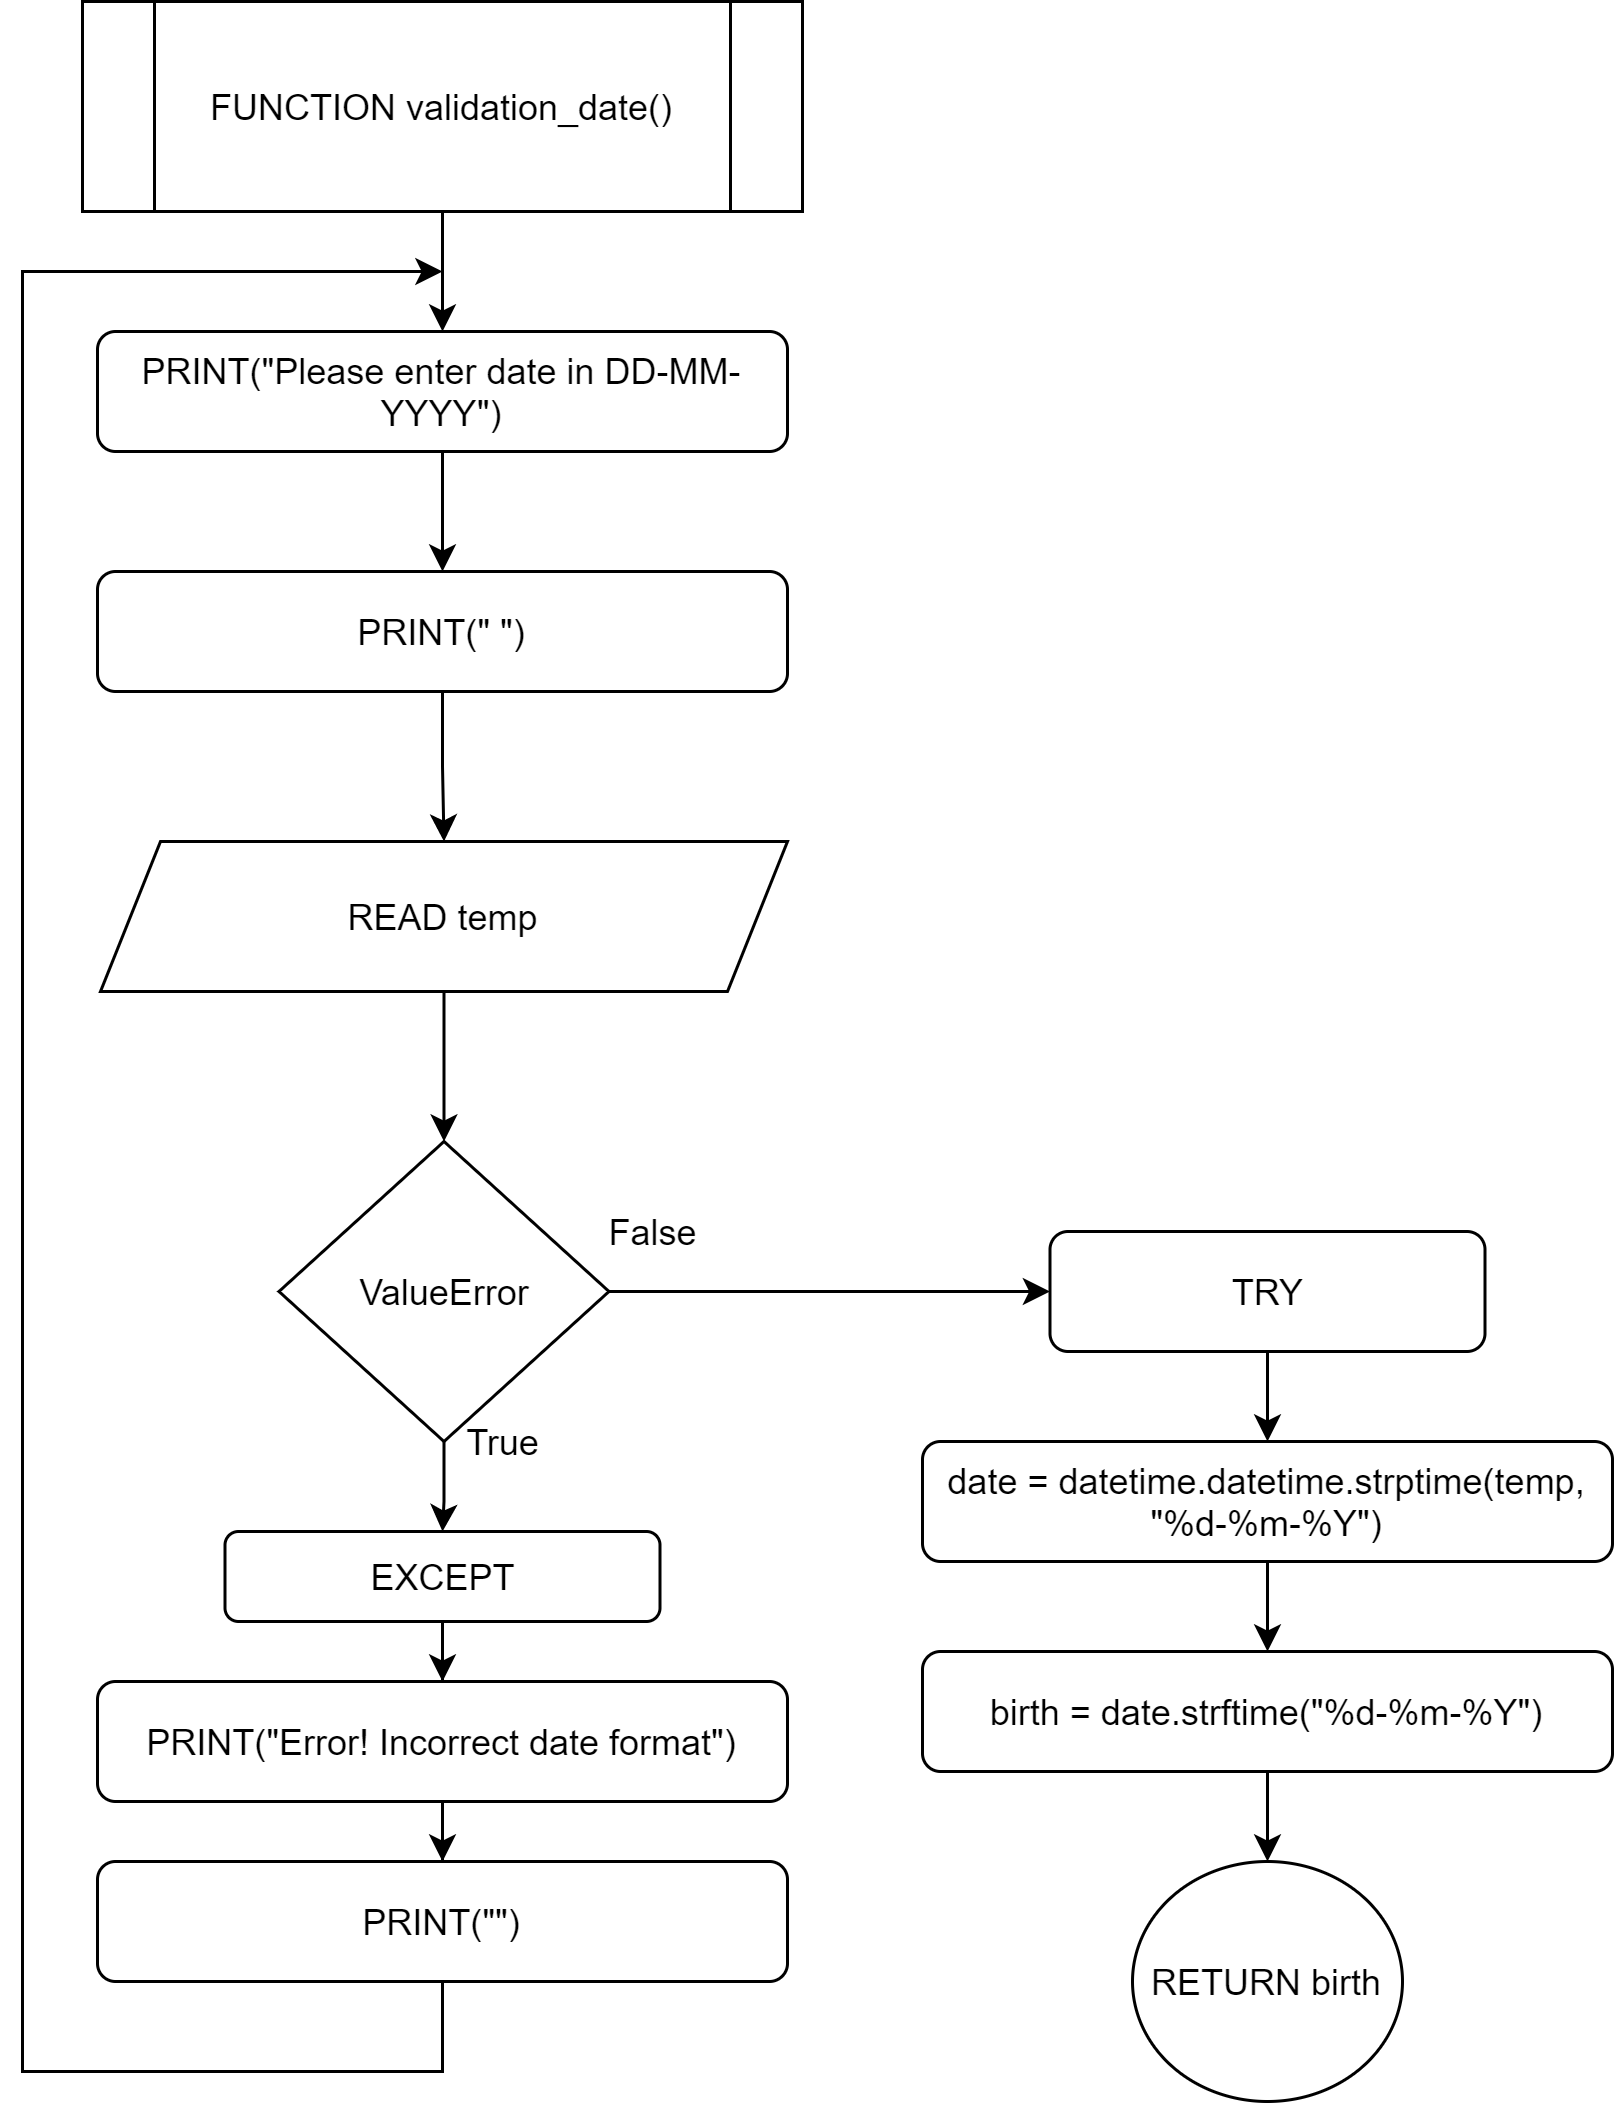

The diagram above was exported from draw.io. Its source (the exported page's mxGraphModel, read from the mxfile embedded in the PNG):
<mxGraphModel dx="1718" dy="635" grid="1" gridSize="10" guides="1" tooltips="1" connect="1" arrows="1" fold="1" page="1" pageScale="1" pageWidth="3300" pageHeight="4681" math="0" shadow="0">
  <root>
    <mxCell id="0" />
    <mxCell id="1" parent="0" />
    <mxCell id="iArg3-ExP3uGV6L39UkW-3" value="" style="edgeStyle=orthogonalEdgeStyle;rounded=0;orthogonalLoop=1;jettySize=auto;html=1;" parent="1" source="iArg3-ExP3uGV6L39UkW-1" target="iArg3-ExP3uGV6L39UkW-2" edge="1">
      <mxGeometry relative="1" as="geometry" />
    </mxCell>
    <mxCell id="iArg3-ExP3uGV6L39UkW-1" value="FUNCTION validation_date()" style="shape=process;whiteSpace=wrap;html=1;backgroundOutline=1;" parent="1" vertex="1">
      <mxGeometry x="360" y="160" width="240" height="70" as="geometry" />
    </mxCell>
    <mxCell id="iArg3-ExP3uGV6L39UkW-5" value="" style="edgeStyle=orthogonalEdgeStyle;rounded=0;orthogonalLoop=1;jettySize=auto;html=1;" parent="1" source="iArg3-ExP3uGV6L39UkW-2" target="iArg3-ExP3uGV6L39UkW-4" edge="1">
      <mxGeometry relative="1" as="geometry" />
    </mxCell>
    <mxCell id="iArg3-ExP3uGV6L39UkW-2" value="PRINT(&quot;Please enter date in DD-MM-YYYY&quot;)" style="rounded=1;whiteSpace=wrap;html=1;" parent="1" vertex="1">
      <mxGeometry x="365" y="270" width="230" height="40" as="geometry" />
    </mxCell>
    <mxCell id="iArg3-ExP3uGV6L39UkW-7" value="" style="edgeStyle=orthogonalEdgeStyle;rounded=0;orthogonalLoop=1;jettySize=auto;html=1;" parent="1" source="iArg3-ExP3uGV6L39UkW-4" target="iArg3-ExP3uGV6L39UkW-6" edge="1">
      <mxGeometry relative="1" as="geometry" />
    </mxCell>
    <mxCell id="iArg3-ExP3uGV6L39UkW-4" value="PRINT(&quot; &quot;)" style="rounded=1;whiteSpace=wrap;html=1;" parent="1" vertex="1">
      <mxGeometry x="365" y="350" width="230" height="40" as="geometry" />
    </mxCell>
    <mxCell id="dqRvOROAjTJRYlpGqDjA-2" style="edgeStyle=orthogonalEdgeStyle;rounded=0;orthogonalLoop=1;jettySize=auto;html=1;entryX=0.5;entryY=0;entryDx=0;entryDy=0;" parent="1" source="iArg3-ExP3uGV6L39UkW-6" target="iArg3-ExP3uGV6L39UkW-12" edge="1">
      <mxGeometry relative="1" as="geometry" />
    </mxCell>
    <mxCell id="iArg3-ExP3uGV6L39UkW-6" value="READ temp" style="shape=parallelogram;perimeter=parallelogramPerimeter;whiteSpace=wrap;html=1;fixedSize=1;" parent="1" vertex="1">
      <mxGeometry x="366" y="440" width="229" height="50" as="geometry" />
    </mxCell>
    <mxCell id="PQVYGR66hwDnVwYNZyKg-2" style="edgeStyle=orthogonalEdgeStyle;rounded=0;orthogonalLoop=1;jettySize=auto;html=1;entryX=0;entryY=0.5;entryDx=0;entryDy=0;" edge="1" parent="1" source="iArg3-ExP3uGV6L39UkW-12" target="PQVYGR66hwDnVwYNZyKg-1">
      <mxGeometry relative="1" as="geometry" />
    </mxCell>
    <mxCell id="PQVYGR66hwDnVwYNZyKg-5" value="" style="edgeStyle=orthogonalEdgeStyle;rounded=0;orthogonalLoop=1;jettySize=auto;html=1;" edge="1" parent="1" source="iArg3-ExP3uGV6L39UkW-12" target="PQVYGR66hwDnVwYNZyKg-4">
      <mxGeometry relative="1" as="geometry" />
    </mxCell>
    <mxCell id="iArg3-ExP3uGV6L39UkW-12" value="ValueError" style="rhombus;whiteSpace=wrap;html=1;" parent="1" vertex="1">
      <mxGeometry x="425.5" y="540" width="110" height="100" as="geometry" />
    </mxCell>
    <mxCell id="iArg3-ExP3uGV6L39UkW-17" value="" style="edgeStyle=orthogonalEdgeStyle;rounded=0;orthogonalLoop=1;jettySize=auto;html=1;" parent="1" source="iArg3-ExP3uGV6L39UkW-14" target="iArg3-ExP3uGV6L39UkW-16" edge="1">
      <mxGeometry relative="1" as="geometry" />
    </mxCell>
    <mxCell id="iArg3-ExP3uGV6L39UkW-14" value="PRINT(&quot;Error! Incorrect date format&quot;)" style="rounded=1;whiteSpace=wrap;html=1;" parent="1" vertex="1">
      <mxGeometry x="365" y="720" width="230" height="40" as="geometry" />
    </mxCell>
    <mxCell id="iArg3-ExP3uGV6L39UkW-19" style="edgeStyle=orthogonalEdgeStyle;rounded=0;orthogonalLoop=1;jettySize=auto;html=1;" parent="1" source="iArg3-ExP3uGV6L39UkW-16" edge="1">
      <mxGeometry relative="1" as="geometry">
        <mxPoint x="480" y="250" as="targetPoint" />
        <Array as="points">
          <mxPoint x="480" y="850" />
          <mxPoint x="340" y="850" />
          <mxPoint x="340" y="250" />
        </Array>
      </mxGeometry>
    </mxCell>
    <mxCell id="iArg3-ExP3uGV6L39UkW-16" value="PRINT(&quot;&quot;)" style="rounded=1;whiteSpace=wrap;html=1;" parent="1" vertex="1">
      <mxGeometry x="365" y="780" width="230" height="40" as="geometry" />
    </mxCell>
    <mxCell id="iArg3-ExP3uGV6L39UkW-18" value="True" style="text;html=1;align=center;verticalAlign=middle;resizable=0;points=[];autosize=1;strokeColor=none;" parent="1" vertex="1">
      <mxGeometry x="480" y="630" width="40" height="20" as="geometry" />
    </mxCell>
    <mxCell id="iArg3-ExP3uGV6L39UkW-22" value="RETURN birth" style="ellipse;whiteSpace=wrap;html=1;" parent="1" vertex="1">
      <mxGeometry x="710" y="780" width="90" height="80" as="geometry" />
    </mxCell>
    <mxCell id="dqRvOROAjTJRYlpGqDjA-6" style="edgeStyle=orthogonalEdgeStyle;rounded=0;orthogonalLoop=1;jettySize=auto;html=1;entryX=0.5;entryY=0;entryDx=0;entryDy=0;" parent="1" source="dqRvOROAjTJRYlpGqDjA-3" target="dqRvOROAjTJRYlpGqDjA-4" edge="1">
      <mxGeometry relative="1" as="geometry" />
    </mxCell>
    <mxCell id="dqRvOROAjTJRYlpGqDjA-3" value="date = datetime.datetime.strptime(temp, &quot;%d-%m-%Y&quot;)" style="rounded=1;whiteSpace=wrap;html=1;" parent="1" vertex="1">
      <mxGeometry x="640" y="640" width="230" height="40" as="geometry" />
    </mxCell>
    <mxCell id="dqRvOROAjTJRYlpGqDjA-7" style="edgeStyle=orthogonalEdgeStyle;rounded=0;orthogonalLoop=1;jettySize=auto;html=1;" parent="1" source="dqRvOROAjTJRYlpGqDjA-4" target="iArg3-ExP3uGV6L39UkW-22" edge="1">
      <mxGeometry relative="1" as="geometry" />
    </mxCell>
    <mxCell id="dqRvOROAjTJRYlpGqDjA-4" value="birth = date.strftime(&quot;%d-%m-%Y&quot;)" style="rounded=1;whiteSpace=wrap;html=1;" parent="1" vertex="1">
      <mxGeometry x="640" y="710" width="230" height="40" as="geometry" />
    </mxCell>
    <mxCell id="dqRvOROAjTJRYlpGqDjA-8" value="False" style="text;html=1;align=center;verticalAlign=middle;resizable=0;points=[];autosize=1;strokeColor=none;" parent="1" vertex="1">
      <mxGeometry x="530" y="560" width="40" height="20" as="geometry" />
    </mxCell>
    <mxCell id="PQVYGR66hwDnVwYNZyKg-3" value="" style="edgeStyle=orthogonalEdgeStyle;rounded=0;orthogonalLoop=1;jettySize=auto;html=1;" edge="1" parent="1" source="PQVYGR66hwDnVwYNZyKg-1" target="dqRvOROAjTJRYlpGqDjA-3">
      <mxGeometry relative="1" as="geometry" />
    </mxCell>
    <mxCell id="PQVYGR66hwDnVwYNZyKg-1" value="TRY" style="rounded=1;whiteSpace=wrap;html=1;" vertex="1" parent="1">
      <mxGeometry x="682.5" y="570" width="145" height="40" as="geometry" />
    </mxCell>
    <mxCell id="PQVYGR66hwDnVwYNZyKg-6" style="edgeStyle=orthogonalEdgeStyle;rounded=0;orthogonalLoop=1;jettySize=auto;html=1;entryX=0.5;entryY=0;entryDx=0;entryDy=0;" edge="1" parent="1" source="PQVYGR66hwDnVwYNZyKg-4" target="iArg3-ExP3uGV6L39UkW-14">
      <mxGeometry relative="1" as="geometry" />
    </mxCell>
    <mxCell id="PQVYGR66hwDnVwYNZyKg-4" value="EXCEPT" style="rounded=1;whiteSpace=wrap;html=1;" vertex="1" parent="1">
      <mxGeometry x="407.5" y="670" width="145" height="30" as="geometry" />
    </mxCell>
  </root>
</mxGraphModel>